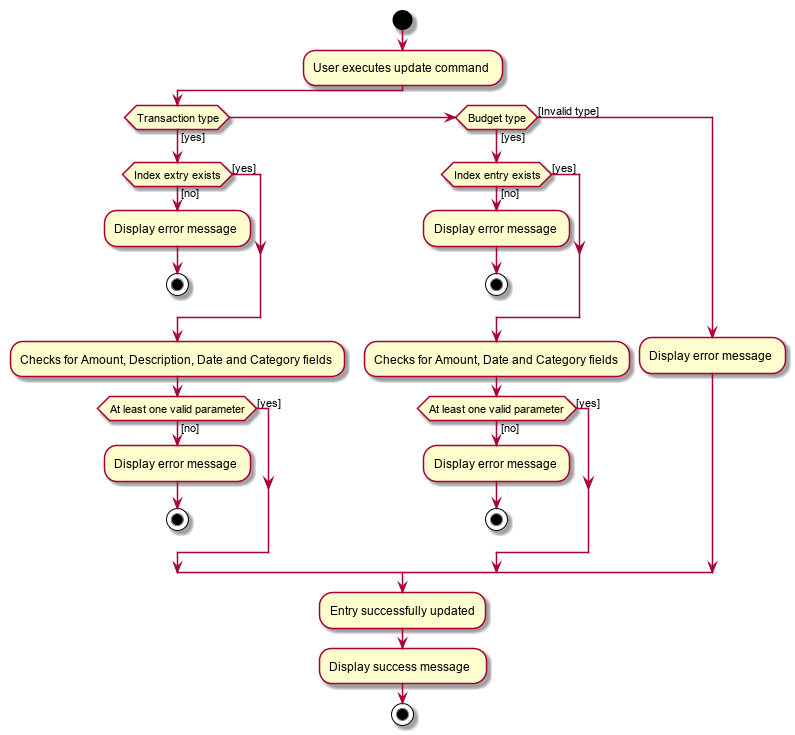

The diagram above was rendered by PlantUML. Its source (embedded in the PNG):
@startuml

start
:User executes update command;
if (Transaction type) then ([yes])
  if(Index extry exists) then ([yes])

  else([no])
  :Display error message;
  stop
  endif
  :Checks for Amount, Description, Date and Category fields;
  if(At least one valid parameter) then([yes])

  else([no])
  :Display error message;
  stop
  endif

elseif (Budget type) then ([yes])
  if(Index entry exists) then ([yes])

  else([no])
  :Display error message;
  stop
  endif
  :Checks for Amount, Date and Category fields;
    if(At least one valid parameter) then([yes])

    else([no])
    :Display error message;
    stop
    endif

else ([Invalid type])
  :Display error message;
endif
:Entry successfully updated;
:Display success message;
stop

@enduml